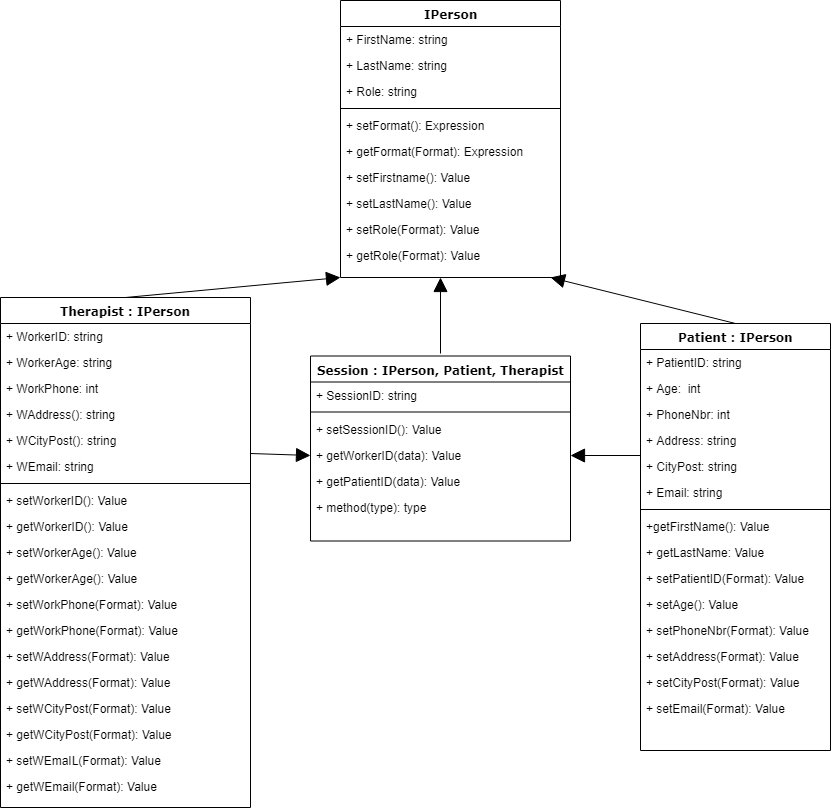

The diagram above was exported from draw.io. Its source (the exported page's mxGraphModel, read from the mxfile embedded in the PNG):
<mxGraphModel dx="1394" dy="796" grid="1" gridSize="10" guides="1" tooltips="1" connect="1" arrows="1" fold="1" page="1" pageScale="1" pageWidth="1100" pageHeight="850" background="#ffffff" math="0" shadow="0">
  <root>
    <mxCell id="0" />
    <mxCell id="1" parent="0" />
    <mxCell id="78961159f06e98e8-17" value="IPerson" style="swimlane;html=1;fontStyle=1;align=center;verticalAlign=top;childLayout=stackLayout;horizontal=1;startSize=26;horizontalStack=0;resizeParent=1;resizeLast=0;collapsible=1;marginBottom=0;swimlaneFillColor=#ffffff;rounded=0;shadow=0;comic=0;labelBackgroundColor=none;strokeColor=#000000;strokeWidth=1;fillColor=none;fontFamily=Verdana;fontSize=12;fontColor=#000000;" parent="1" vertex="1">
      <mxGeometry x="440" y="83" width="220" height="277" as="geometry" />
    </mxCell>
    <mxCell id="78961159f06e98e8-21" value="+ FirstName: string" style="text;html=1;strokeColor=none;fillColor=none;align=left;verticalAlign=top;spacingLeft=4;spacingRight=4;whiteSpace=wrap;overflow=hidden;rotatable=0;points=[[0,0.5],[1,0.5]];portConstraint=eastwest;" parent="78961159f06e98e8-17" vertex="1">
      <mxGeometry y="26" width="220" height="26" as="geometry" />
    </mxCell>
    <mxCell id="78961159f06e98e8-23" value="+ LastName: string" style="text;html=1;strokeColor=none;fillColor=none;align=left;verticalAlign=top;spacingLeft=4;spacingRight=4;whiteSpace=wrap;overflow=hidden;rotatable=0;points=[[0,0.5],[1,0.5]];portConstraint=eastwest;" parent="78961159f06e98e8-17" vertex="1">
      <mxGeometry y="52" width="220" height="26" as="geometry" />
    </mxCell>
    <mxCell id="78961159f06e98e8-25" value="+ Role: string" style="text;html=1;strokeColor=none;fillColor=none;align=left;verticalAlign=top;spacingLeft=4;spacingRight=4;whiteSpace=wrap;overflow=hidden;rotatable=0;points=[[0,0.5],[1,0.5]];portConstraint=eastwest;" parent="78961159f06e98e8-17" vertex="1">
      <mxGeometry y="78" width="220" height="26" as="geometry" />
    </mxCell>
    <mxCell id="78961159f06e98e8-19" value="" style="line;html=1;strokeWidth=1;fillColor=none;align=left;verticalAlign=middle;spacingTop=-1;spacingLeft=3;spacingRight=3;rotatable=0;labelPosition=right;points=[];portConstraint=eastwest;" parent="78961159f06e98e8-17" vertex="1">
      <mxGeometry y="104" width="220" height="8" as="geometry" />
    </mxCell>
    <mxCell id="78961159f06e98e8-20" value="+ setFormat(): Expression" style="text;html=1;strokeColor=none;fillColor=none;align=left;verticalAlign=top;spacingLeft=4;spacingRight=4;whiteSpace=wrap;overflow=hidden;rotatable=0;points=[[0,0.5],[1,0.5]];portConstraint=eastwest;" parent="78961159f06e98e8-17" vertex="1">
      <mxGeometry y="112" width="220" height="26" as="geometry" />
    </mxCell>
    <mxCell id="78961159f06e98e8-27" value="+ getFormat(Format): Expression&amp;nbsp;&lt;br&gt;&lt;br&gt;" style="text;html=1;strokeColor=none;fillColor=none;align=left;verticalAlign=top;spacingLeft=4;spacingRight=4;whiteSpace=wrap;overflow=hidden;rotatable=0;points=[[0,0.5],[1,0.5]];portConstraint=eastwest;" parent="78961159f06e98e8-17" vertex="1">
      <mxGeometry y="138" width="220" height="26" as="geometry" />
    </mxCell>
    <mxCell id="J-nl-9yTBYTcXWW8p-W4-1" value="+ setFirstname(): Value" style="text;strokeColor=none;fillColor=none;align=left;verticalAlign=top;spacingLeft=4;spacingRight=4;overflow=hidden;rotatable=0;points=[[0,0.5],[1,0.5]];portConstraint=eastwest;" parent="78961159f06e98e8-17" vertex="1">
      <mxGeometry y="164" width="220" height="26" as="geometry" />
    </mxCell>
    <mxCell id="J-nl-9yTBYTcXWW8p-W4-6" value="+ setLastName(): Value" style="text;strokeColor=none;fillColor=none;align=left;verticalAlign=top;spacingLeft=4;spacingRight=4;overflow=hidden;rotatable=0;points=[[0,0.5],[1,0.5]];portConstraint=eastwest;" parent="78961159f06e98e8-17" vertex="1">
      <mxGeometry y="190" width="220" height="26" as="geometry" />
    </mxCell>
    <mxCell id="J-nl-9yTBYTcXWW8p-W4-7" value="+ setRole(Format): Value" style="text;strokeColor=none;fillColor=none;align=left;verticalAlign=top;spacingLeft=4;spacingRight=4;overflow=hidden;rotatable=0;points=[[0,0.5],[1,0.5]];portConstraint=eastwest;" parent="78961159f06e98e8-17" vertex="1">
      <mxGeometry y="216" width="220" height="26" as="geometry" />
    </mxCell>
    <mxCell id="J-nl-9yTBYTcXWW8p-W4-25" value="" style="endArrow=block;endFill=1;endSize=12;html=1;exitX=0.5;exitY=0;exitDx=0;exitDy=0;" parent="78961159f06e98e8-17" edge="1">
      <mxGeometry width="160" relative="1" as="geometry">
        <mxPoint x="100" y="353" as="sourcePoint" />
        <mxPoint x="100" y="277" as="targetPoint" />
      </mxGeometry>
    </mxCell>
    <mxCell id="J-nl-9yTBYTcXWW8p-W4-8" value="+ getRole(Format): Value" style="text;strokeColor=none;fillColor=none;align=left;verticalAlign=top;spacingLeft=4;spacingRight=4;overflow=hidden;rotatable=0;points=[[0,0.5],[1,0.5]];portConstraint=eastwest;" parent="78961159f06e98e8-17" vertex="1">
      <mxGeometry y="242" width="220" height="26" as="geometry" />
    </mxCell>
    <mxCell id="78961159f06e98e8-30" value="Patient : IPerson" style="swimlane;html=1;fontStyle=1;align=center;verticalAlign=top;childLayout=stackLayout;horizontal=1;startSize=26;horizontalStack=0;resizeParent=1;resizeLast=0;collapsible=1;marginBottom=0;swimlaneFillColor=#ffffff;rounded=0;shadow=0;comic=0;labelBackgroundColor=none;strokeColor=#000000;strokeWidth=1;fillColor=none;fontFamily=Verdana;fontSize=12;fontColor=#000000;" parent="1" vertex="1">
      <mxGeometry x="740" y="406" width="190" height="427" as="geometry" />
    </mxCell>
    <mxCell id="78961159f06e98e8-31" value="+ PatientID: string" style="text;html=1;strokeColor=none;fillColor=none;align=left;verticalAlign=top;spacingLeft=4;spacingRight=4;whiteSpace=wrap;overflow=hidden;rotatable=0;points=[[0,0.5],[1,0.5]];portConstraint=eastwest;" parent="78961159f06e98e8-30" vertex="1">
      <mxGeometry y="26" width="190" height="26" as="geometry" />
    </mxCell>
    <mxCell id="78961159f06e98e8-32" value="+ Age:&amp;nbsp; int" style="text;html=1;strokeColor=none;fillColor=none;align=left;verticalAlign=top;spacingLeft=4;spacingRight=4;whiteSpace=wrap;overflow=hidden;rotatable=0;points=[[0,0.5],[1,0.5]];portConstraint=eastwest;" parent="78961159f06e98e8-30" vertex="1">
      <mxGeometry y="52" width="190" height="26" as="geometry" />
    </mxCell>
    <mxCell id="78961159f06e98e8-33" value="+ PhoneNbr: int" style="text;html=1;strokeColor=none;fillColor=none;align=left;verticalAlign=top;spacingLeft=4;spacingRight=4;whiteSpace=wrap;overflow=hidden;rotatable=0;points=[[0,0.5],[1,0.5]];portConstraint=eastwest;" parent="78961159f06e98e8-30" vertex="1">
      <mxGeometry y="78" width="190" height="26" as="geometry" />
    </mxCell>
    <mxCell id="78961159f06e98e8-34" value="+ Address: string" style="text;html=1;strokeColor=none;fillColor=none;align=left;verticalAlign=top;spacingLeft=4;spacingRight=4;whiteSpace=wrap;overflow=hidden;rotatable=0;points=[[0,0.5],[1,0.5]];portConstraint=eastwest;" parent="78961159f06e98e8-30" vertex="1">
      <mxGeometry y="104" width="190" height="26" as="geometry" />
    </mxCell>
    <mxCell id="78961159f06e98e8-36" value="+ CityPost: string" style="text;html=1;strokeColor=none;fillColor=none;align=left;verticalAlign=top;spacingLeft=4;spacingRight=4;whiteSpace=wrap;overflow=hidden;rotatable=0;points=[[0,0.5],[1,0.5]];portConstraint=eastwest;" parent="78961159f06e98e8-30" vertex="1">
      <mxGeometry y="130" width="190" height="26" as="geometry" />
    </mxCell>
    <mxCell id="78961159f06e98e8-37" value="+ Email: string" style="text;html=1;strokeColor=none;fillColor=none;align=left;verticalAlign=top;spacingLeft=4;spacingRight=4;whiteSpace=wrap;overflow=hidden;rotatable=0;points=[[0,0.5],[1,0.5]];portConstraint=eastwest;" parent="78961159f06e98e8-30" vertex="1">
      <mxGeometry y="156" width="190" height="26" as="geometry" />
    </mxCell>
    <mxCell id="78961159f06e98e8-38" value="" style="line;html=1;strokeWidth=1;fillColor=none;align=left;verticalAlign=middle;spacingTop=-1;spacingLeft=3;spacingRight=3;rotatable=0;labelPosition=right;points=[];portConstraint=eastwest;" parent="78961159f06e98e8-30" vertex="1">
      <mxGeometry y="182" width="190" height="8" as="geometry" />
    </mxCell>
    <mxCell id="J-nl-9yTBYTcXWW8p-W4-9" value="+getFirstName(): Value" style="text;strokeColor=none;fillColor=none;align=left;verticalAlign=top;spacingLeft=4;spacingRight=4;overflow=hidden;rotatable=0;points=[[0,0.5],[1,0.5]];portConstraint=eastwest;" parent="78961159f06e98e8-30" vertex="1">
      <mxGeometry y="190" width="190" height="26" as="geometry" />
    </mxCell>
    <mxCell id="J-nl-9yTBYTcXWW8p-W4-10" value="+ getLastName: Value" style="text;strokeColor=none;fillColor=none;align=left;verticalAlign=top;spacingLeft=4;spacingRight=4;overflow=hidden;rotatable=0;points=[[0,0.5],[1,0.5]];portConstraint=eastwest;" parent="78961159f06e98e8-30" vertex="1">
      <mxGeometry y="216" width="190" height="26" as="geometry" />
    </mxCell>
    <mxCell id="78961159f06e98e8-39" value="+ setPatientID(Format): Value" style="text;html=1;strokeColor=none;fillColor=none;align=left;verticalAlign=top;spacingLeft=4;spacingRight=4;whiteSpace=wrap;overflow=hidden;rotatable=0;points=[[0,0.5],[1,0.5]];portConstraint=eastwest;" parent="78961159f06e98e8-30" vertex="1">
      <mxGeometry y="242" width="190" height="26" as="geometry" />
    </mxCell>
    <mxCell id="78961159f06e98e8-40" value="+ setAge(): Value" style="text;html=1;strokeColor=none;fillColor=none;align=left;verticalAlign=top;spacingLeft=4;spacingRight=4;whiteSpace=wrap;overflow=hidden;rotatable=0;points=[[0,0.5],[1,0.5]];portConstraint=eastwest;" parent="78961159f06e98e8-30" vertex="1">
      <mxGeometry y="268" width="190" height="26" as="geometry" />
    </mxCell>
    <mxCell id="J-nl-9yTBYTcXWW8p-W4-2" value="+ setPhoneNbr(Format): Value" style="text;strokeColor=none;fillColor=none;align=left;verticalAlign=top;spacingLeft=4;spacingRight=4;overflow=hidden;rotatable=0;points=[[0,0.5],[1,0.5]];portConstraint=eastwest;" parent="78961159f06e98e8-30" vertex="1">
      <mxGeometry y="294" width="190" height="26" as="geometry" />
    </mxCell>
    <mxCell id="J-nl-9yTBYTcXWW8p-W4-4" value="+ setAddress(Format): Value" style="text;strokeColor=none;fillColor=none;align=left;verticalAlign=top;spacingLeft=4;spacingRight=4;overflow=hidden;rotatable=0;points=[[0,0.5],[1,0.5]];portConstraint=eastwest;" parent="78961159f06e98e8-30" vertex="1">
      <mxGeometry y="320" width="190" height="26" as="geometry" />
    </mxCell>
    <mxCell id="J-nl-9yTBYTcXWW8p-W4-5" value="+ setCityPost(Format): Value" style="text;strokeColor=none;fillColor=none;align=left;verticalAlign=top;spacingLeft=4;spacingRight=4;overflow=hidden;rotatable=0;points=[[0,0.5],[1,0.5]];portConstraint=eastwest;" parent="78961159f06e98e8-30" vertex="1">
      <mxGeometry y="346" width="190" height="26" as="geometry" />
    </mxCell>
    <mxCell id="78961159f06e98e8-42" value="+ setEmail(Format): Value" style="text;html=1;strokeColor=none;fillColor=none;align=left;verticalAlign=top;spacingLeft=4;spacingRight=4;whiteSpace=wrap;overflow=hidden;rotatable=0;points=[[0,0.5],[1,0.5]];portConstraint=eastwest;" parent="78961159f06e98e8-30" vertex="1">
      <mxGeometry y="372" width="190" height="30" as="geometry" />
    </mxCell>
    <mxCell id="78961159f06e98e8-56" value="Therapist : IPerson" style="swimlane;html=1;fontStyle=1;align=center;verticalAlign=top;childLayout=stackLayout;horizontal=1;startSize=26;horizontalStack=0;resizeParent=1;resizeLast=0;collapsible=1;marginBottom=0;swimlaneFillColor=#ffffff;rounded=0;shadow=0;comic=0;labelBackgroundColor=none;strokeColor=#000000;strokeWidth=1;fillColor=none;fontFamily=Verdana;fontSize=12;fontColor=#000000;" parent="1" vertex="1">
      <mxGeometry x="100" y="380" width="250" height="510" as="geometry" />
    </mxCell>
    <mxCell id="78961159f06e98e8-57" value="+ WorkerID: string" style="text;html=1;strokeColor=none;fillColor=none;align=left;verticalAlign=top;spacingLeft=4;spacingRight=4;whiteSpace=wrap;overflow=hidden;rotatable=0;points=[[0,0.5],[1,0.5]];portConstraint=eastwest;" parent="78961159f06e98e8-56" vertex="1">
      <mxGeometry y="26" width="250" height="26" as="geometry" />
    </mxCell>
    <mxCell id="78961159f06e98e8-58" value="+ WorkerAge: string" style="text;html=1;strokeColor=none;fillColor=none;align=left;verticalAlign=top;spacingLeft=4;spacingRight=4;whiteSpace=wrap;overflow=hidden;rotatable=0;points=[[0,0.5],[1,0.5]];portConstraint=eastwest;" parent="78961159f06e98e8-56" vertex="1">
      <mxGeometry y="52" width="250" height="26" as="geometry" />
    </mxCell>
    <mxCell id="78961159f06e98e8-59" value="+ WorkPhone: int" style="text;html=1;strokeColor=none;fillColor=none;align=left;verticalAlign=top;spacingLeft=4;spacingRight=4;whiteSpace=wrap;overflow=hidden;rotatable=0;points=[[0,0.5],[1,0.5]];portConstraint=eastwest;" parent="78961159f06e98e8-56" vertex="1">
      <mxGeometry y="78" width="250" height="26" as="geometry" />
    </mxCell>
    <mxCell id="78961159f06e98e8-66" value="+ WAddress(): string" style="text;html=1;strokeColor=none;fillColor=none;align=left;verticalAlign=top;spacingLeft=4;spacingRight=4;whiteSpace=wrap;overflow=hidden;rotatable=0;points=[[0,0.5],[1,0.5]];portConstraint=eastwest;" parent="78961159f06e98e8-56" vertex="1">
      <mxGeometry y="104" width="250" height="26" as="geometry" />
    </mxCell>
    <mxCell id="78961159f06e98e8-65" value="+ WCityPost(): string" style="text;html=1;strokeColor=none;fillColor=none;align=left;verticalAlign=top;spacingLeft=4;spacingRight=4;whiteSpace=wrap;overflow=hidden;rotatable=0;points=[[0,0.5],[1,0.5]];portConstraint=eastwest;" parent="78961159f06e98e8-56" vertex="1">
      <mxGeometry y="130" width="250" height="26" as="geometry" />
    </mxCell>
    <mxCell id="78961159f06e98e8-68" value="+ WEmail: string" style="text;html=1;strokeColor=none;fillColor=none;align=left;verticalAlign=top;spacingLeft=4;spacingRight=4;whiteSpace=wrap;overflow=hidden;rotatable=0;points=[[0,0.5],[1,0.5]];portConstraint=eastwest;" parent="78961159f06e98e8-56" vertex="1">
      <mxGeometry y="156" width="250" height="26" as="geometry" />
    </mxCell>
    <mxCell id="78961159f06e98e8-64" value="" style="line;html=1;strokeWidth=1;fillColor=none;align=left;verticalAlign=middle;spacingTop=-1;spacingLeft=3;spacingRight=3;rotatable=0;labelPosition=right;points=[];portConstraint=eastwest;" parent="78961159f06e98e8-56" vertex="1">
      <mxGeometry y="182" width="250" height="8" as="geometry" />
    </mxCell>
    <mxCell id="J-nl-9yTBYTcXWW8p-W4-11" value="+ setWorkerID(): Value" style="text;strokeColor=none;fillColor=none;align=left;verticalAlign=top;spacingLeft=4;spacingRight=4;overflow=hidden;rotatable=0;points=[[0,0.5],[1,0.5]];portConstraint=eastwest;" parent="78961159f06e98e8-56" vertex="1">
      <mxGeometry y="190" width="250" height="26" as="geometry" />
    </mxCell>
    <mxCell id="J-nl-9yTBYTcXWW8p-W4-12" value="+ getWorkerID(): Value" style="text;strokeColor=none;fillColor=none;align=left;verticalAlign=top;spacingLeft=4;spacingRight=4;overflow=hidden;rotatable=0;points=[[0,0.5],[1,0.5]];portConstraint=eastwest;" parent="78961159f06e98e8-56" vertex="1">
      <mxGeometry y="216" width="250" height="26" as="geometry" />
    </mxCell>
    <mxCell id="J-nl-9yTBYTcXWW8p-W4-13" value="+ setWorkerAge(): Value" style="text;strokeColor=none;fillColor=none;align=left;verticalAlign=top;spacingLeft=4;spacingRight=4;overflow=hidden;rotatable=0;points=[[0,0.5],[1,0.5]];portConstraint=eastwest;" parent="78961159f06e98e8-56" vertex="1">
      <mxGeometry y="242" width="250" height="26" as="geometry" />
    </mxCell>
    <mxCell id="J-nl-9yTBYTcXWW8p-W4-14" value="+ getWorkerAge(): Value" style="text;strokeColor=none;fillColor=none;align=left;verticalAlign=top;spacingLeft=4;spacingRight=4;overflow=hidden;rotatable=0;points=[[0,0.5],[1,0.5]];portConstraint=eastwest;" parent="78961159f06e98e8-56" vertex="1">
      <mxGeometry y="268" width="250" height="26" as="geometry" />
    </mxCell>
    <mxCell id="J-nl-9yTBYTcXWW8p-W4-15" value="+ setWorkPhone(Format): Value" style="text;strokeColor=none;fillColor=none;align=left;verticalAlign=top;spacingLeft=4;spacingRight=4;overflow=hidden;rotatable=0;points=[[0,0.5],[1,0.5]];portConstraint=eastwest;" parent="78961159f06e98e8-56" vertex="1">
      <mxGeometry y="294" width="250" height="26" as="geometry" />
    </mxCell>
    <mxCell id="J-nl-9yTBYTcXWW8p-W4-16" value="+ getWorkPhone(Format): Value" style="text;strokeColor=none;fillColor=none;align=left;verticalAlign=top;spacingLeft=4;spacingRight=4;overflow=hidden;rotatable=0;points=[[0,0.5],[1,0.5]];portConstraint=eastwest;" parent="78961159f06e98e8-56" vertex="1">
      <mxGeometry y="320" width="250" height="26" as="geometry" />
    </mxCell>
    <mxCell id="J-nl-9yTBYTcXWW8p-W4-17" value="+ setWAddress(Format): Value" style="text;strokeColor=none;fillColor=none;align=left;verticalAlign=top;spacingLeft=4;spacingRight=4;overflow=hidden;rotatable=0;points=[[0,0.5],[1,0.5]];portConstraint=eastwest;" parent="78961159f06e98e8-56" vertex="1">
      <mxGeometry y="346" width="250" height="26" as="geometry" />
    </mxCell>
    <mxCell id="J-nl-9yTBYTcXWW8p-W4-18" value="+ getWAddress(Format): Value" style="text;strokeColor=none;fillColor=none;align=left;verticalAlign=top;spacingLeft=4;spacingRight=4;overflow=hidden;rotatable=0;points=[[0,0.5],[1,0.5]];portConstraint=eastwest;" parent="78961159f06e98e8-56" vertex="1">
      <mxGeometry y="372" width="250" height="26" as="geometry" />
    </mxCell>
    <mxCell id="J-nl-9yTBYTcXWW8p-W4-19" value="+ setWCityPost(Format): Value" style="text;strokeColor=none;fillColor=none;align=left;verticalAlign=top;spacingLeft=4;spacingRight=4;overflow=hidden;rotatable=0;points=[[0,0.5],[1,0.5]];portConstraint=eastwest;" parent="78961159f06e98e8-56" vertex="1">
      <mxGeometry y="398" width="250" height="26" as="geometry" />
    </mxCell>
    <mxCell id="J-nl-9yTBYTcXWW8p-W4-20" value="+ getWCityPost(Format): Value" style="text;strokeColor=none;fillColor=none;align=left;verticalAlign=top;spacingLeft=4;spacingRight=4;overflow=hidden;rotatable=0;points=[[0,0.5],[1,0.5]];portConstraint=eastwest;" parent="78961159f06e98e8-56" vertex="1">
      <mxGeometry y="424" width="250" height="26" as="geometry" />
    </mxCell>
    <mxCell id="J-nl-9yTBYTcXWW8p-W4-21" value="+ setWEmaIL(Format): Value" style="text;strokeColor=none;fillColor=none;align=left;verticalAlign=top;spacingLeft=4;spacingRight=4;overflow=hidden;rotatable=0;points=[[0,0.5],[1,0.5]];portConstraint=eastwest;" parent="78961159f06e98e8-56" vertex="1">
      <mxGeometry y="450" width="250" height="26" as="geometry" />
    </mxCell>
    <mxCell id="J-nl-9yTBYTcXWW8p-W4-22" value="+ getWEmail(Format): Value" style="text;strokeColor=none;fillColor=none;align=left;verticalAlign=top;spacingLeft=4;spacingRight=4;overflow=hidden;rotatable=0;points=[[0,0.5],[1,0.5]];portConstraint=eastwest;" parent="78961159f06e98e8-56" vertex="1">
      <mxGeometry y="476" width="250" height="26" as="geometry" />
    </mxCell>
    <mxCell id="78961159f06e98e8-69" value="Session : IPerson, Patient, Therapist" style="swimlane;html=1;fontStyle=1;align=center;verticalAlign=top;childLayout=stackLayout;horizontal=1;startSize=26;horizontalStack=0;resizeParent=1;resizeLast=0;collapsible=1;marginBottom=0;swimlaneFillColor=#ffffff;rounded=0;shadow=0;comic=0;labelBackgroundColor=none;strokeColor=#000000;strokeWidth=1;fillColor=none;fontFamily=Verdana;fontSize=12;fontColor=#000000;" parent="1" vertex="1">
      <mxGeometry x="410" y="438.5" width="260" height="185" as="geometry" />
    </mxCell>
    <mxCell id="78961159f06e98e8-70" value="+ SessionID: string" style="text;html=1;strokeColor=none;fillColor=none;align=left;verticalAlign=top;spacingLeft=4;spacingRight=4;whiteSpace=wrap;overflow=hidden;rotatable=0;points=[[0,0.5],[1,0.5]];portConstraint=eastwest;" parent="78961159f06e98e8-69" vertex="1">
      <mxGeometry y="26" width="260" height="26" as="geometry" />
    </mxCell>
    <mxCell id="78961159f06e98e8-77" value="" style="line;html=1;strokeWidth=1;fillColor=none;align=left;verticalAlign=middle;spacingTop=-1;spacingLeft=3;spacingRight=3;rotatable=0;labelPosition=right;points=[];portConstraint=eastwest;" parent="78961159f06e98e8-69" vertex="1">
      <mxGeometry y="52" width="260" height="8" as="geometry" />
    </mxCell>
    <mxCell id="78961159f06e98e8-78" value="+ setSessionID(): Value" style="text;html=1;strokeColor=none;fillColor=none;align=left;verticalAlign=top;spacingLeft=4;spacingRight=4;whiteSpace=wrap;overflow=hidden;rotatable=0;points=[[0,0.5],[1,0.5]];portConstraint=eastwest;" parent="78961159f06e98e8-69" vertex="1">
      <mxGeometry y="60" width="260" height="26" as="geometry" />
    </mxCell>
    <mxCell id="78961159f06e98e8-79" value="+ getWorkerID(data): Value" style="text;html=1;strokeColor=none;fillColor=none;align=left;verticalAlign=top;spacingLeft=4;spacingRight=4;whiteSpace=wrap;overflow=hidden;rotatable=0;points=[[0,0.5],[1,0.5]];portConstraint=eastwest;" parent="78961159f06e98e8-69" vertex="1">
      <mxGeometry y="86" width="260" height="26" as="geometry" />
    </mxCell>
    <mxCell id="78961159f06e98e8-80" value="+ getPatientID(data): Value" style="text;html=1;strokeColor=none;fillColor=none;align=left;verticalAlign=top;spacingLeft=4;spacingRight=4;whiteSpace=wrap;overflow=hidden;rotatable=0;points=[[0,0.5],[1,0.5]];portConstraint=eastwest;" parent="78961159f06e98e8-69" vertex="1">
      <mxGeometry y="112" width="260" height="26" as="geometry" />
    </mxCell>
    <mxCell id="78961159f06e98e8-81" value="+ method(type): type" style="text;html=1;strokeColor=none;fillColor=none;align=left;verticalAlign=top;spacingLeft=4;spacingRight=4;whiteSpace=wrap;overflow=hidden;rotatable=0;points=[[0,0.5],[1,0.5]];portConstraint=eastwest;" parent="78961159f06e98e8-69" vertex="1">
      <mxGeometry y="138" width="260" height="26" as="geometry" />
    </mxCell>
    <mxCell id="J-nl-9yTBYTcXWW8p-W4-24" value="" style="endArrow=block;endFill=1;endSize=12;html=1;exitX=0.5;exitY=0;exitDx=0;exitDy=0;" parent="1" source="78961159f06e98e8-56" edge="1">
      <mxGeometry width="160" relative="1" as="geometry">
        <mxPoint x="210" y="325" as="sourcePoint" />
        <mxPoint x="440" y="360" as="targetPoint" />
      </mxGeometry>
    </mxCell>
    <mxCell id="J-nl-9yTBYTcXWW8p-W4-26" value="" style="endArrow=block;endFill=1;endSize=12;html=1;exitX=0.5;exitY=0;exitDx=0;exitDy=0;" parent="1" source="78961159f06e98e8-30" edge="1">
      <mxGeometry width="160" relative="1" as="geometry">
        <mxPoint x="870" y="407" as="sourcePoint" />
        <mxPoint x="650" y="360" as="targetPoint" />
      </mxGeometry>
    </mxCell>
    <mxCell id="J-nl-9yTBYTcXWW8p-W4-27" value="" style="endArrow=block;endFill=1;endSize=12;html=1;entryX=1;entryY=0.5;entryDx=0;entryDy=0;" parent="1" target="78961159f06e98e8-79" edge="1">
      <mxGeometry width="160" relative="1" as="geometry">
        <mxPoint x="740" y="538" as="sourcePoint" />
        <mxPoint x="690" y="540" as="targetPoint" />
      </mxGeometry>
    </mxCell>
    <mxCell id="J-nl-9yTBYTcXWW8p-W4-28" value="" style="endArrow=block;endFill=1;endSize=12;html=1;exitX=1;exitY=0;exitDx=0;exitDy=0;entryX=0;entryY=0.5;entryDx=0;entryDy=0;exitPerimeter=0;" parent="1" source="78961159f06e98e8-68" target="78961159f06e98e8-79" edge="1">
      <mxGeometry width="160" relative="1" as="geometry">
        <mxPoint x="360" y="537" as="sourcePoint" />
        <mxPoint x="440" y="538" as="targetPoint" />
      </mxGeometry>
    </mxCell>
  </root>
</mxGraphModel>